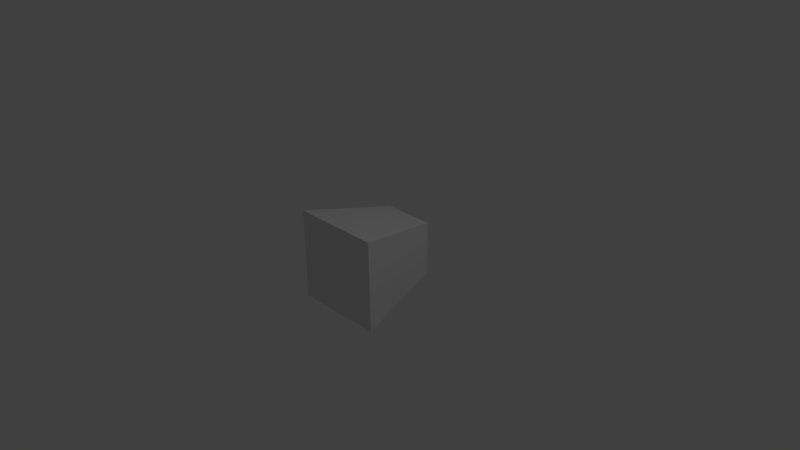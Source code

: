 # Source: gun.blend  (saved by Blender 2.77.0; exported with 4.5.12 LTS)
import bpy
from mathutils import Matrix  # noqa: F401  (used for matrix-valued properties, if any)

bpy.ops.wm.read_factory_settings(use_empty=True)
scene = bpy.context.scene
scene.name = 'Scene'

# ---- collections
col_collection_1 = bpy.data.collections.new('Collection 1'); scene.collection.children.link(col_collection_1)

# ---- materials (node trees are filled in below, after node groups)
mat_material = bpy.data.materials.new('Material')
mat_material.alpha_threshold = 0.0
mat_material.use_transparent_shadow = False
mat_material.roughness = 0.5
mat_material.line_color = (0.0, 0.0, 0.0, 1.0)

# ---- material node trees

# ---- world
world_world = bpy.data.worlds.new('World'); scene.world = world_world
world_world.color = (0.05088, 0.05088, 0.05088)
world_world.use_sun_shadow = False
world_world.sun_shadow_jitter_overblur = 0.0
world_world.cycles.sampling_method = 'MANUAL'

# ---- cameras
cam_camera = bpy.data.cameras.new('Camera')
cam_camera.clip_end = 100.0
cam_camera.lens = 35.0
cam_camera.sensor_width = 32.0
cam_camera.sensor_height = 18.0
cam_camera.ortho_scale = 7.314
cam_camera.dof.focus_distance = 0.0
cam_camera.dof.aperture_fstop = 128.0

# ---- lights
light_lamp = bpy.data.lights.new('Lamp', 'POINT')
light_lamp.transmission_factor = 0.0
light_lamp.cutoff_distance = 30.0
light_lamp.energy = 100.0
light_lamp.shadow_buffer_clip_start = 1.001
light_lamp.shadow_soft_size = 0.1
light_lamp.shadow_maximum_resolution = 0.006
light_lamp.use_absolute_resolution = True

# ---- meshes
me_cube = bpy.data.meshes.new('Cube')
me_cube.from_pydata([(0.5798, 1.0, -0.5798), (1.0, -1.0, -1.0), (-1.0, -1.0, -1.0), (-0.5798, 1.0, -0.5798), (0.5798, 1.0, 0.5798), (1.0, -1.0, 1.0), (-1.0, -1.0, 1.0), (-0.5798, 1.0, 0.5798)], [], [(0, 1, 2, 3), (4, 7, 6, 5), (0, 4, 5, 1), (1, 5, 6, 2), (2, 6, 7, 3), (4, 0, 3, 7)])
me_cube.materials.append(mat_material)
me_cube.use_remesh_preserve_volume = False
me_cube.use_remesh_preserve_attributes = False
me_cube.use_mirror_vertex_groups = False
me_cube.update()

# ---- objects
ob_cube = bpy.data.objects.new('Cube', me_cube)
ob_lamp = bpy.data.objects.new('Lamp', light_lamp)
ob_camera = bpy.data.objects.new('Camera', cam_camera)

# ---- transforms, parenting, visibility, modifiers, constraints
ob_cube.location = (0.0, 0.0, 0.0)
ob_cube.scale = (0.6192, 0.6192, 0.6192)
ob_cube.lock_rotations_4d = False
ob_cube.empty_display_type = 'ARROWS'
ob_cube.lineart.crease_threshold = 0.0
ob_lamp.location = (4.076, 1.005, 5.904)
ob_lamp.rotation_euler = (0.6503, 0.05522, 1.866)
ob_lamp.lock_rotations_4d = False
ob_lamp.empty_display_type = 'ARROWS'
ob_lamp.color = (0.0, 0.0, 0.0, 0.0)
ob_lamp.lineart.crease_threshold = 0.0
ob_camera.location = (7.481, -6.508, 5.344)
ob_camera.rotation_euler = (1.109, 0.01082, 0.8149)
ob_camera.lock_rotations_4d = False
ob_camera.empty_display_type = 'ARROWS'
ob_camera.color = (0.0, 0.0, 0.0, 0.0)
ob_camera.display_type = 'WIRE'
ob_camera.lineart.crease_threshold = 0.0

# ---- collection membership
col_collection_1.objects.link(ob_cube)
col_collection_1.objects.link(ob_lamp)
col_collection_1.objects.link(ob_camera)

# ---- scene / render settings (as saved in the file)
scene.camera = ob_camera
scene.frame_start = 1; scene.frame_end = 250; scene.frame_set(1)
scene.render.engine = 'BLENDER_EEVEE_NEXT'
scene.render.resolution_percentage = 50
scene.render.dither_intensity = 0.0
scene.cycles.use_denoising = False
scene.cycles.samples = 128
scene.cycles.sampling_pattern = 'TABULATED_SOBOL'
scene.cycles.light_sampling_threshold = 0.0
scene.cycles.use_adaptive_sampling = False
scene.cycles.use_light_tree = False
scene.cycles.blur_glossy = 0.0
scene.cycles.sample_clamp_indirect = 0.0
scene.view_settings.view_transform = 'Standard'
bpy.context.view_layer.update()
